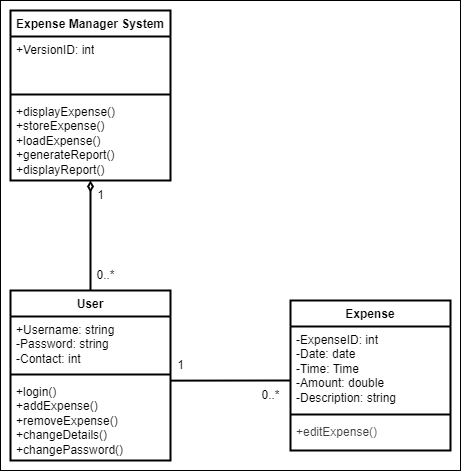

The diagram above was exported from draw.io. Its source (the exported page's mxGraphModel, read from the mxfile embedded in the PNG):
<mxGraphModel dx="671" dy="959" grid="1" gridSize="10" guides="1" tooltips="1" connect="1" arrows="1" fold="1" page="0" pageScale="1" pageWidth="1169" pageHeight="827" math="0" shadow="0">
  <root>
    <mxCell id="0" />
    <mxCell id="1" parent="0" />
    <mxCell id="uhAbepL2UU3lFzX7k1ng-30" value="" style="whiteSpace=wrap;html=1;" vertex="1" parent="1">
      <mxGeometry x="70" y="-130" width="460" height="470" as="geometry" />
    </mxCell>
    <mxCell id="uhAbepL2UU3lFzX7k1ng-13" style="edgeStyle=none;html=1;exitX=1.001;exitY=0.026;exitDx=0;exitDy=0;elbow=vertical;endArrow=none;endFill=0;strokeWidth=2;exitPerimeter=0;" edge="1" parent="1" source="uhAbepL2UU3lFzX7k1ng-4">
      <mxGeometry relative="1" as="geometry">
        <mxPoint x="360" y="250" as="targetPoint" />
      </mxGeometry>
    </mxCell>
    <mxCell id="uhAbepL2UU3lFzX7k1ng-16" style="edgeStyle=none;html=1;exitX=0.5;exitY=0;exitDx=0;exitDy=0;elbow=vertical;endArrow=diamondThin;endFill=0;strokeWidth=2;startArrow=none;startFill=0;" edge="1" parent="1" source="uhAbepL2UU3lFzX7k1ng-1" target="uhAbepL2UU3lFzX7k1ng-8">
      <mxGeometry relative="1" as="geometry" />
    </mxCell>
    <mxCell id="uhAbepL2UU3lFzX7k1ng-1" value="User" style="swimlane;fontStyle=1;align=center;verticalAlign=top;childLayout=stackLayout;horizontal=1;startSize=26;horizontalStack=0;resizeParent=1;resizeParentMax=0;resizeLast=0;collapsible=1;marginBottom=0;whiteSpace=wrap;html=1;strokeWidth=2;" vertex="1" parent="1">
      <mxGeometry x="80" y="160" width="160" height="170" as="geometry" />
    </mxCell>
    <mxCell id="uhAbepL2UU3lFzX7k1ng-2" value="+Username: string&lt;div&gt;-Password: string&lt;/div&gt;&lt;div&gt;-Contact: int&lt;/div&gt;" style="text;strokeColor=none;fillColor=none;align=left;verticalAlign=top;spacingLeft=4;spacingRight=4;overflow=hidden;rotatable=0;points=[[0,0.5],[1,0.5]];portConstraint=eastwest;whiteSpace=wrap;html=1;strokeWidth=2;" vertex="1" parent="uhAbepL2UU3lFzX7k1ng-1">
      <mxGeometry y="26" width="160" height="54" as="geometry" />
    </mxCell>
    <mxCell id="uhAbepL2UU3lFzX7k1ng-3" value="" style="line;strokeWidth=2;fillColor=none;align=left;verticalAlign=middle;spacingTop=-1;spacingLeft=3;spacingRight=3;rotatable=0;labelPosition=right;points=[];portConstraint=eastwest;strokeColor=inherit;" vertex="1" parent="uhAbepL2UU3lFzX7k1ng-1">
      <mxGeometry y="80" width="160" height="8" as="geometry" />
    </mxCell>
    <mxCell id="uhAbepL2UU3lFzX7k1ng-4" value="+login()&lt;div&gt;+addExpense()&lt;/div&gt;&lt;div&gt;+removeExpense()&lt;/div&gt;&lt;div&gt;+changeDetails()&lt;/div&gt;&lt;div&gt;+changePassword()&lt;/div&gt;" style="text;strokeColor=none;fillColor=none;align=left;verticalAlign=top;spacingLeft=4;spacingRight=4;overflow=hidden;rotatable=0;points=[[0,0.5],[1,0.5]];portConstraint=eastwest;whiteSpace=wrap;html=1;strokeWidth=2;" vertex="1" parent="uhAbepL2UU3lFzX7k1ng-1">
      <mxGeometry y="88" width="160" height="82" as="geometry" />
    </mxCell>
    <mxCell id="uhAbepL2UU3lFzX7k1ng-5" value="Expense Manager System" style="swimlane;fontStyle=1;align=center;verticalAlign=top;childLayout=stackLayout;horizontal=1;startSize=26;horizontalStack=0;resizeParent=1;resizeParentMax=0;resizeLast=0;collapsible=1;marginBottom=0;whiteSpace=wrap;html=1;strokeWidth=2;" vertex="1" parent="1">
      <mxGeometry x="80" y="-120" width="160" height="170" as="geometry" />
    </mxCell>
    <mxCell id="uhAbepL2UU3lFzX7k1ng-6" value="+VersionID: int" style="text;strokeColor=none;fillColor=none;align=left;verticalAlign=top;spacingLeft=4;spacingRight=4;overflow=hidden;rotatable=0;points=[[0,0.5],[1,0.5]];portConstraint=eastwest;whiteSpace=wrap;html=1;strokeWidth=2;" vertex="1" parent="uhAbepL2UU3lFzX7k1ng-5">
      <mxGeometry y="26" width="160" height="54" as="geometry" />
    </mxCell>
    <mxCell id="uhAbepL2UU3lFzX7k1ng-7" value="" style="line;strokeWidth=2;fillColor=none;align=left;verticalAlign=middle;spacingTop=-1;spacingLeft=3;spacingRight=3;rotatable=0;labelPosition=right;points=[];portConstraint=eastwest;strokeColor=inherit;" vertex="1" parent="uhAbepL2UU3lFzX7k1ng-5">
      <mxGeometry y="80" width="160" height="8" as="geometry" />
    </mxCell>
    <mxCell id="uhAbepL2UU3lFzX7k1ng-8" value="+displayExpense()&lt;div&gt;+storeExpense()&lt;/div&gt;&lt;div&gt;+loadExpense()&lt;/div&gt;&lt;div&gt;+generateReport()&lt;/div&gt;&lt;div&gt;+displayReport()&lt;/div&gt;" style="text;strokeColor=none;fillColor=none;align=left;verticalAlign=top;spacingLeft=4;spacingRight=4;overflow=hidden;rotatable=0;points=[[0,0.5],[1,0.5]];portConstraint=eastwest;whiteSpace=wrap;html=1;strokeWidth=2;" vertex="1" parent="uhAbepL2UU3lFzX7k1ng-5">
      <mxGeometry y="88" width="160" height="82" as="geometry" />
    </mxCell>
    <mxCell id="uhAbepL2UU3lFzX7k1ng-9" value="Expense" style="swimlane;fontStyle=1;align=center;verticalAlign=top;childLayout=stackLayout;horizontal=1;startSize=26;horizontalStack=0;resizeParent=1;resizeParentMax=0;resizeLast=0;collapsible=1;marginBottom=0;whiteSpace=wrap;html=1;strokeWidth=2;" vertex="1" parent="1">
      <mxGeometry x="360" y="170" width="160" height="150" as="geometry" />
    </mxCell>
    <mxCell id="uhAbepL2UU3lFzX7k1ng-10" value="-ExpenseID: int&lt;div&gt;-Date: date&lt;/div&gt;&lt;div&gt;-Time: Time&lt;/div&gt;&lt;div&gt;-Amount: double&lt;/div&gt;&lt;div&gt;-Description: string&lt;/div&gt;" style="text;strokeColor=none;fillColor=none;align=left;verticalAlign=top;spacingLeft=4;spacingRight=4;overflow=hidden;rotatable=0;points=[[0,0.5],[1,0.5]];portConstraint=eastwest;whiteSpace=wrap;html=1;strokeWidth=2;" vertex="1" parent="uhAbepL2UU3lFzX7k1ng-9">
      <mxGeometry y="26" width="160" height="84" as="geometry" />
    </mxCell>
    <mxCell id="uhAbepL2UU3lFzX7k1ng-11" value="" style="line;strokeWidth=2;fillColor=none;align=left;verticalAlign=middle;spacingTop=-1;spacingLeft=3;spacingRight=3;rotatable=0;labelPosition=right;points=[];portConstraint=eastwest;strokeColor=inherit;" vertex="1" parent="uhAbepL2UU3lFzX7k1ng-9">
      <mxGeometry y="110" width="160" height="8" as="geometry" />
    </mxCell>
    <mxCell id="uhAbepL2UU3lFzX7k1ng-12" value="&lt;div&gt;&lt;span style=&quot;color: rgb(63, 63, 63);&quot;&gt;+editExpense()&lt;/span&gt;&lt;br&gt;&lt;/div&gt;" style="text;strokeColor=none;fillColor=none;align=left;verticalAlign=top;spacingLeft=4;spacingRight=4;overflow=hidden;rotatable=0;points=[[0,0.5],[1,0.5]];portConstraint=eastwest;whiteSpace=wrap;html=1;strokeWidth=2;" vertex="1" parent="uhAbepL2UU3lFzX7k1ng-9">
      <mxGeometry y="118" width="160" height="32" as="geometry" />
    </mxCell>
    <mxCell id="uhAbepL2UU3lFzX7k1ng-14" value="1" style="text;html=1;align=center;verticalAlign=middle;resizable=0;points=[];autosize=1;strokeColor=none;fillColor=none;strokeWidth=2;" vertex="1" parent="1">
      <mxGeometry x="235" y="220" width="30" height="30" as="geometry" />
    </mxCell>
    <mxCell id="uhAbepL2UU3lFzX7k1ng-15" value="0..*" style="text;html=1;align=center;verticalAlign=middle;resizable=0;points=[];autosize=1;strokeColor=none;fillColor=none;strokeWidth=2;" vertex="1" parent="1">
      <mxGeometry x="320" y="250" width="40" height="30" as="geometry" />
    </mxCell>
    <mxCell id="uhAbepL2UU3lFzX7k1ng-17" value="1" style="text;html=1;align=center;verticalAlign=middle;resizable=0;points=[];autosize=1;strokeColor=none;fillColor=none;strokeWidth=2;" vertex="1" parent="1">
      <mxGeometry x="155" y="50" width="30" height="30" as="geometry" />
    </mxCell>
    <mxCell id="uhAbepL2UU3lFzX7k1ng-18" value="0..*" style="text;html=1;align=center;verticalAlign=middle;resizable=0;points=[];autosize=1;strokeColor=none;fillColor=none;strokeWidth=2;" vertex="1" parent="1">
      <mxGeometry x="155" y="130" width="40" height="30" as="geometry" />
    </mxCell>
  </root>
</mxGraphModel>